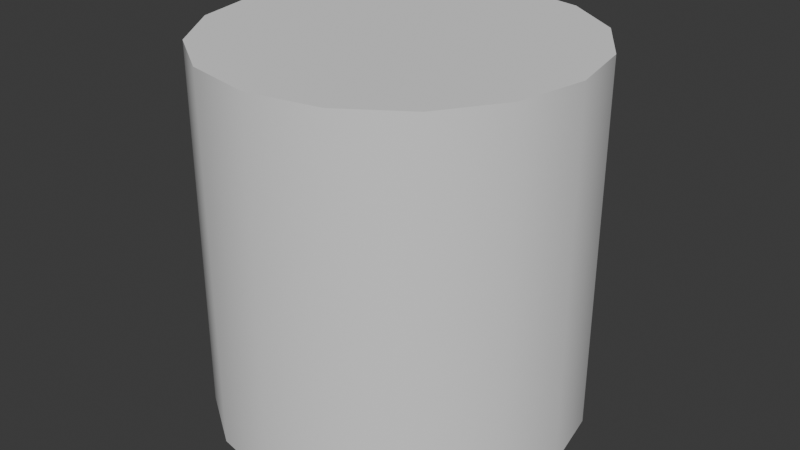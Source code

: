 # Source: PrototypeShape_Cylinder.blend  (saved by Blender 4.4.32; exported with 4.5.12 LTS)
import bpy
from mathutils import Matrix  # noqa: F401  (used for matrix-valued properties, if any)

bpy.ops.wm.read_factory_settings(use_empty=True)
scene = bpy.context.scene
scene.name = 'Scene'

# ---- collections
col_collection = bpy.data.collections.new('Collection'); scene.collection.children.link(col_collection)

# ---- world
world_world = bpy.data.worlds.new('World'); scene.world = world_world
world_world.use_nodes = True; world_world.node_tree.nodes.clear()
_N = world_world.node_tree.nodes; _L = world_world.node_tree.links
n0 = _N.new('ShaderNodeOutputWorld'); n0.name = 'World Output'; n0.location = (300, 300)
n1 = _N.new('ShaderNodeBackground'); n1.name = 'Background'; n1.location = (10, 300)
n1.inputs[0].default_value = (0.05088, 0.05088, 0.05088, 1.0)
_L.new(n1.outputs[0], n0.inputs[0])
n0.is_active_output = True
world_world.color = (0.05088, 0.05088, 0.05088)
world_world.sun_shadow_jitter_overblur = 0.0

# ---- meshes
me_cylinder = bpy.data.meshes.new('Cylinder')
me_cylinder.from_pydata([(0.0, 1.0, 0.0), (0.0, 1.0, 2.0), (0.3827, 0.9239, 0.0), (0.3827, 0.9239, 2.0), (0.7071, 0.7071, 0.0), (0.7071, 0.7071, 2.0), (0.9239, 0.3827, 0.0), (0.9239, 0.3827, 2.0), (1.0, 0.0, 0.0), (1.0, 0.0, 2.0), (0.9239, -0.3827, 0.0), (0.9239, -0.3827, 2.0), (0.7071, -0.7071, 0.0), (0.7071, -0.7071, 2.0), (0.3827, -0.9239, 0.0), (0.3827, -0.9239, 2.0), (0.0, -1.0, 0.0), (0.0, -1.0, 2.0), (-0.3827, -0.9239, 0.0), (-0.3827, -0.9239, 2.0), (-0.7071, -0.7071, 0.0), (-0.7071, -0.7071, 2.0), (-0.9239, -0.3827, 0.0), (-0.9239, -0.3827, 2.0), (-1.0, 0.0, 0.0), (-1.0, 0.0, 2.0), (-0.9239, 0.3827, 0.0), (-0.9239, 0.3827, 2.0), (-0.7071, 0.7071, 0.0), (-0.7071, 0.7071, 2.0), (-0.3827, 0.9239, 0.0), (-0.3827, 0.9239, 2.0)], [], [(0, 1, 3, 2), (2, 3, 5, 4), (4, 5, 7, 6), (6, 7, 9, 8), (8, 9, 11, 10), (10, 11, 13, 12), (12, 13, 15, 14), (14, 15, 17, 16), (16, 17, 19, 18), (18, 19, 21, 20), (20, 21, 23, 22), (22, 23, 25, 24), (24, 25, 27, 26), (26, 27, 29, 28), (3, 1, 31, 29, 27, 25, 23, 21, 19, 17, 15, 13, 11, 9, 7, 5), (28, 29, 31, 30), (30, 31, 1, 0), (0, 2, 4, 6, 8, 10, 12, 14, 16, 18, 20, 22, 24, 26, 28, 30)])
me_cylinder.polygons.foreach_set('use_smooth', [True] * 18)
_k = set([(0, 2), (0, 30), (1, 3), (1, 31), (2, 4), (3, 5), (4, 6), (5, 7), (6, 8), (7, 9), (8, 10), (9, 11), (10, 12), (11, 13), (12, 14), (13, 15), (14, 16), (15, 17), (16, 18), (17, 19), (18, 20), (19, 21), (20, 22), (21, 23), (22, 24), (23, 25), (24, 26), (25, 27), (26, 28), (27, 29), (28, 30), (29, 31)])
me_cylinder.attributes.new('sharp_edge', 'BOOLEAN', 'EDGE').data.foreach_set('value', [ (min(e.vertices), max(e.vertices)) in _k for e in me_cylinder.edges])
_uv = me_cylinder.uv_layers.new(name='UV0')
_uv.uv.foreach_set('vector', [1.0, 0.5, 1.0, 1.0, 0.9375, 1.0, 0.9375, 0.5, 0.9375, 0.5, 0.9375, 1.0, 0.875, 1.0, 0.875, 0.5, 0.875, 0.5, 0.875, 1.0, 0.8125, 1.0, 0.8125, 0.5, 0.8125, 0.5, 0.8125, 1.0, 0.75, 1.0, 0.75, 0.5, 0.75, 0.5, 0.75, 1.0, 0.6875, 1.0, 0.6875, 0.5, 0.6875, 0.5, 0.6875, 1.0, 0.625, 1.0, 0.625, 0.5, 0.625, 0.5, 0.625, 1.0, 0.5625, 1.0, 0.5625, 0.5, 0.5625, 0.5, 0.5625, 1.0, 0.5, 1.0, 0.5, 0.5, 0.5, 0.5, 0.5, 1.0, 0.4375, 1.0, 0.4375, 0.5, 0.4375, 0.5, 0.4375, 1.0, 0.375, 1.0, 0.375, 0.5, 0.375, 0.5, 0.375, 1.0, 0.3125, 1.0, 0.3125, 0.5, 0.3125, 0.5, 0.3125, 1.0, 0.25, 1.0, 0.25, 0.5, 0.25, 0.5, 0.25, 1.0, 0.1875, 1.0, 0.1875, 0.5, 0.1875, 0.5, 0.1875, 1.0, 0.125, 1.0, 0.125, 0.5, 0.3418, 0.4717, 0.25, 0.49, 0.1582, 0.4717, 0.08029, 0.4197, 0.02827, 0.3418, 0.01, 0.25, 0.02827, 0.1582, 0.08029, 0.08029, 0.1582, 0.02827, 0.25, 0.01, 0.3418, 0.02827, 0.4197, 0.08029, 0.4717, 0.1582, 0.49, 0.25, 0.4717, 0.3418, 0.4197, 0.4197, 0.125, 0.5, 0.125, 1.0, 0.0625, 1.0, 0.0625, 0.5, 0.0625, 0.5, 0.0625, 1.0, 0.0, 1.0, 0.0, 0.5, 0.75, 0.49, 0.8418, 0.4717, 0.9197, 0.4197, 0.9717, 0.3418, 0.99, 0.25, 0.9717, 0.1582, 0.9197, 0.08029, 0.8418, 0.02827, 0.75, 0.01, 0.6582, 0.02827, 0.5803, 0.08029, 0.5283, 0.1582, 0.51, 0.25, 0.5283, 0.3418, 0.5803, 0.4197, 0.6582, 0.4717])
_uv.active_render = True
_uv = me_cylinder.uv_layers.new(name='UV1')
_uv.uv.foreach_set('vector', [0.19, 0.01, 0.01, 0.01, 0.01, 0.19, 0.19, 0.19, 0.19, 0.21, 0.01, 0.21, 0.01, 0.39, 0.19, 0.39, 0.39, 0.01, 0.21, 0.01, 0.21, 0.19, 0.39, 0.19, 0.39, 0.21, 0.21, 0.21, 0.21, 0.39, 0.39, 0.39, 0.19, 0.41, 0.01, 0.41, 0.01, 0.59, 0.19, 0.59, 0.59, 0.01, 0.41, 0.01, 0.41, 0.19, 0.59, 0.19, 0.59, 0.21, 0.41, 0.21, 0.41, 0.39, 0.59, 0.39, 0.39, 0.41, 0.21, 0.41, 0.21, 0.59, 0.39, 0.59, 0.59, 0.41, 0.41, 0.41, 0.41, 0.59, 0.59, 0.59, 0.19, 0.61, 0.01, 0.61, 0.01, 0.79, 0.19, 0.79, 0.79, 0.01, 0.61, 0.01, 0.61, 0.19, 0.79, 0.19, 0.39, 0.61, 0.21, 0.61, 0.21, 0.79, 0.39, 0.79, 0.79, 0.21, 0.61, 0.21, 0.61, 0.39, 0.79, 0.39, 0.59, 0.61, 0.41, 0.61, 0.41, 0.79, 0.59, 0.79, 0.6237, 0.551, 0.61, 0.5179, 0.61, 0.4821, 0.6237, 0.449, 0.649, 0.4237, 0.6821, 0.41, 0.7179, 0.41, 0.751, 0.4237, 0.7763, 0.449, 0.79, 0.4821, 0.79, 0.5179, 0.7763, 0.551, 0.751, 0.5763, 0.7179, 0.59, 0.6821, 0.59, 0.649, 0.5763, 0.79, 0.61, 0.61, 0.61, 0.61, 0.79, 0.79, 0.79, 0.19, 0.81, 0.01, 0.81, 0.01, 0.99, 0.19, 0.99, 0.951, 0.1763, 0.9179, 0.19, 0.8821, 0.19, 0.849, 0.1763, 0.8237, 0.151, 0.81, 0.1179, 0.81, 0.0821, 0.8237, 0.04902, 0.849, 0.0237, 0.8821, 0.01, 0.9179, 0.01, 0.951, 0.0237, 0.9763, 0.04902, 0.99, 0.0821, 0.99, 0.1179, 0.9763, 0.151])
me_cylinder.update()

# ---- objects
ob_cylinder = bpy.data.objects.new('Cylinder', me_cylinder)

# ---- transforms, parenting, visibility, modifiers, constraints
ob_cylinder.location = (0.0, 0.0, 0.0)

# ---- collection membership
col_collection.objects.link(ob_cylinder)

# ---- scene / render settings (as saved in the file)
scene.frame_start = 1; scene.frame_end = 250; scene.frame_set(1)
scene.render.engine = 'BLENDER_EEVEE_NEXT'
bpy.context.view_layer.update()

# ---- added for rendering (the .blend has no active camera and no usable light): camera, sun
cam_auto = bpy.data.cameras.new('AutoCamera')
cam_auto.lens = 50.0
cam_auto.sensor_width = 36.0
cam_auto.clip_end = 1000.0
ob_auto_camera = bpy.data.objects.new('AutoCamera', cam_auto)
scene.collection.objects.link(ob_auto_camera)
ob_auto_camera.location = (3.20507, -3.84609, 3.56406)
ob_auto_camera.rotation_euler = (1.09748, -7.21219e-08, 0.694738)
scene.camera = ob_auto_camera
light_auto_sun = bpy.data.lights.new('AutoSun', 'SUN')
light_auto_sun.energy = 3.0
light_auto_sun.angle = 0.0523599
ob_auto_sun = bpy.data.objects.new('AutoSun', light_auto_sun)
scene.collection.objects.link(ob_auto_sun)
ob_auto_sun.rotation_euler = (0.872665, 0.174533, 0.523599)
bpy.context.view_layer.update()
